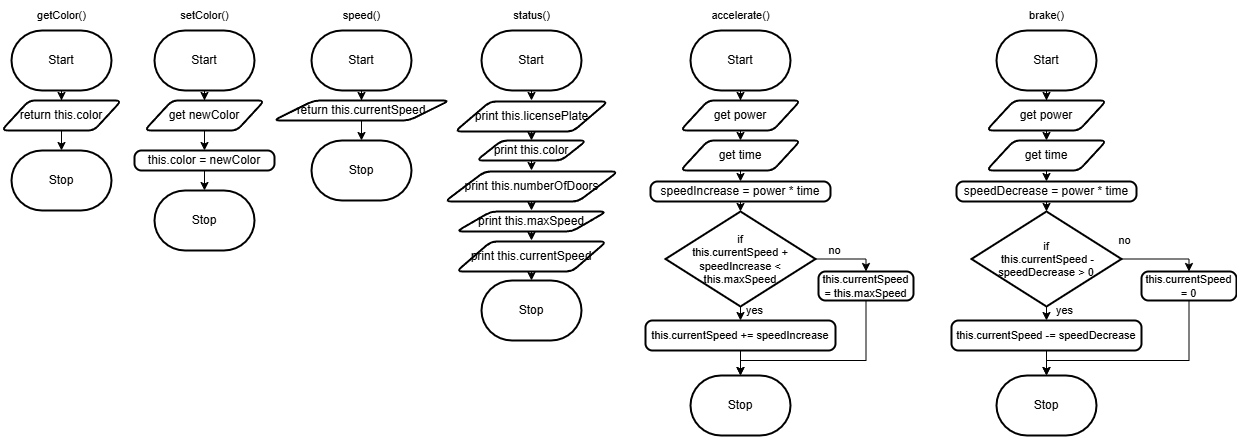

The diagram above was exported from draw.io. Its source (the exported page's mxGraphModel, read from the mxfile embedded in the PNG):
<mxGraphModel dx="1216" dy="658" grid="1" gridSize="10" guides="1" tooltips="1" connect="1" arrows="1" fold="1" page="1" pageScale="1" pageWidth="827" pageHeight="1169" math="0" shadow="0">
  <root>
    <mxCell id="0" />
    <mxCell id="1" parent="0" />
    <mxCell id="5" style="edgeStyle=orthogonalEdgeStyle;html=1;exitX=0.5;exitY=1;exitDx=0;exitDy=0;exitPerimeter=0;rounded=0;" parent="1" source="2" target="4" edge="1">
      <mxGeometry relative="1" as="geometry" />
    </mxCell>
    <mxCell id="2" value="Start" style="strokeWidth=2;html=1;shape=mxgraph.flowchart.terminator;whiteSpace=wrap;" parent="1" vertex="1">
      <mxGeometry x="17" y="180" width="100" height="60" as="geometry" />
    </mxCell>
    <mxCell id="3" value="Stop" style="strokeWidth=2;html=1;shape=mxgraph.flowchart.terminator;whiteSpace=wrap;" parent="1" vertex="1">
      <mxGeometry x="17" y="300" width="100" height="60" as="geometry" />
    </mxCell>
    <mxCell id="6" style="edgeStyle=orthogonalEdgeStyle;rounded=0;html=1;exitX=0.5;exitY=1;exitDx=0;exitDy=0;entryX=0.5;entryY=0;entryDx=0;entryDy=0;entryPerimeter=0;" parent="1" source="4" target="3" edge="1">
      <mxGeometry relative="1" as="geometry" />
    </mxCell>
    <mxCell id="4" value="return this.color" style="shape=parallelogram;html=1;strokeWidth=2;perimeter=parallelogramPerimeter;whiteSpace=wrap;rounded=1;arcSize=12;size=0.23;" parent="1" vertex="1">
      <mxGeometry x="7" y="250" width="120" height="30" as="geometry" />
    </mxCell>
    <mxCell id="7" style="edgeStyle=orthogonalEdgeStyle;html=1;exitX=0.5;exitY=1;exitDx=0;exitDy=0;exitPerimeter=0;rounded=0;" edge="1" parent="1" source="8" target="11">
      <mxGeometry relative="1" as="geometry" />
    </mxCell>
    <mxCell id="8" value="Start" style="strokeWidth=2;html=1;shape=mxgraph.flowchart.terminator;whiteSpace=wrap;" vertex="1" parent="1">
      <mxGeometry x="160" y="180" width="100" height="60" as="geometry" />
    </mxCell>
    <mxCell id="9" value="Stop" style="strokeWidth=2;html=1;shape=mxgraph.flowchart.terminator;whiteSpace=wrap;" vertex="1" parent="1">
      <mxGeometry x="160" y="340" width="100" height="60" as="geometry" />
    </mxCell>
    <mxCell id="13" style="edgeStyle=none;html=1;exitX=0.5;exitY=1;exitDx=0;exitDy=0;entryX=0.5;entryY=0;entryDx=0;entryDy=0;" edge="1" parent="1" source="11" target="12">
      <mxGeometry relative="1" as="geometry" />
    </mxCell>
    <mxCell id="11" value="get newColor" style="shape=parallelogram;html=1;strokeWidth=2;perimeter=parallelogramPerimeter;whiteSpace=wrap;rounded=1;arcSize=12;size=0.23;" vertex="1" parent="1">
      <mxGeometry x="150" y="250" width="120" height="30" as="geometry" />
    </mxCell>
    <mxCell id="14" style="edgeStyle=none;html=1;exitX=0.5;exitY=1;exitDx=0;exitDy=0;entryX=0.5;entryY=0;entryDx=0;entryDy=0;entryPerimeter=0;" edge="1" parent="1" source="12" target="9">
      <mxGeometry relative="1" as="geometry" />
    </mxCell>
    <mxCell id="12" value="this.color = newColor" style="rounded=1;whiteSpace=wrap;html=1;absoluteArcSize=1;arcSize=14;strokeWidth=2;" vertex="1" parent="1">
      <mxGeometry x="140" y="300" width="140" height="20" as="geometry" />
    </mxCell>
    <mxCell id="15" style="edgeStyle=orthogonalEdgeStyle;html=1;exitX=0.5;exitY=1;exitDx=0;exitDy=0;exitPerimeter=0;rounded=0;" edge="1" parent="1" source="16" target="19">
      <mxGeometry relative="1" as="geometry" />
    </mxCell>
    <mxCell id="16" value="Start" style="strokeWidth=2;html=1;shape=mxgraph.flowchart.terminator;whiteSpace=wrap;" vertex="1" parent="1">
      <mxGeometry x="317" y="180" width="100" height="60" as="geometry" />
    </mxCell>
    <mxCell id="17" value="Stop" style="strokeWidth=2;html=1;shape=mxgraph.flowchart.terminator;whiteSpace=wrap;" vertex="1" parent="1">
      <mxGeometry x="317" y="290" width="100" height="60" as="geometry" />
    </mxCell>
    <mxCell id="18" style="edgeStyle=orthogonalEdgeStyle;rounded=0;html=1;exitX=0.5;exitY=1;exitDx=0;exitDy=0;entryX=0.5;entryY=0;entryDx=0;entryDy=0;entryPerimeter=0;" edge="1" parent="1" source="19" target="17">
      <mxGeometry relative="1" as="geometry" />
    </mxCell>
    <mxCell id="19" value="return this.currentSpeed" style="shape=parallelogram;html=1;strokeWidth=2;perimeter=parallelogramPerimeter;whiteSpace=wrap;rounded=1;arcSize=12;size=0.23;" vertex="1" parent="1">
      <mxGeometry x="279" y="250" width="176" height="20" as="geometry" />
    </mxCell>
    <mxCell id="32" style="edgeStyle=none;html=1;exitX=0.5;exitY=1;exitDx=0;exitDy=0;" edge="1" parent="1" target="26">
      <mxGeometry relative="1" as="geometry">
        <mxPoint x="537" y="280" as="sourcePoint" />
      </mxGeometry>
    </mxCell>
    <mxCell id="25" value="print this.licensePlate" style="shape=parallelogram;html=1;strokeWidth=2;perimeter=parallelogramPerimeter;whiteSpace=wrap;rounded=1;arcSize=12;size=0.23;" vertex="1" parent="1">
      <mxGeometry x="460.5" y="251" width="153" height="30" as="geometry" />
    </mxCell>
    <mxCell id="33" style="edgeStyle=none;html=1;exitX=0.5;exitY=1;exitDx=0;exitDy=0;entryX=0.5;entryY=0;entryDx=0;entryDy=0;" edge="1" parent="1" source="26">
      <mxGeometry relative="1" as="geometry">
        <mxPoint x="537" y="320" as="targetPoint" />
      </mxGeometry>
    </mxCell>
    <mxCell id="26" value="print this.color" style="shape=parallelogram;html=1;strokeWidth=2;perimeter=parallelogramPerimeter;whiteSpace=wrap;rounded=1;arcSize=12;size=0.23;" vertex="1" parent="1">
      <mxGeometry x="482" y="290" width="110" height="20" as="geometry" />
    </mxCell>
    <mxCell id="35" style="edgeStyle=orthogonalEdgeStyle;html=1;exitX=0.5;exitY=1;exitDx=0;exitDy=0;entryX=0.5;entryY=0;entryDx=0;entryDy=0;rounded=0;" edge="1" parent="1">
      <mxGeometry relative="1" as="geometry">
        <mxPoint x="537" y="350" as="sourcePoint" />
        <mxPoint x="537" y="360" as="targetPoint" />
      </mxGeometry>
    </mxCell>
    <mxCell id="27" value="print&amp;nbsp;this.numberOfDoors" style="shape=parallelogram;html=1;strokeWidth=2;perimeter=parallelogramPerimeter;whiteSpace=wrap;rounded=1;arcSize=12;size=0.23;" vertex="1" parent="1">
      <mxGeometry x="450.5" y="321" width="173" height="30" as="geometry" />
    </mxCell>
    <mxCell id="39" style="edgeStyle=orthogonalEdgeStyle;rounded=0;html=1;exitX=0.5;exitY=1;exitDx=0;exitDy=0;entryX=0.5;entryY=0;entryDx=0;entryDy=0;entryPerimeter=0;" edge="1" parent="1" target="38">
      <mxGeometry relative="1" as="geometry">
        <mxPoint x="537" y="420" as="sourcePoint" />
      </mxGeometry>
    </mxCell>
    <mxCell id="28" value="print&amp;nbsp;this.currentSpeed" style="shape=parallelogram;html=1;strokeWidth=2;perimeter=parallelogramPerimeter;whiteSpace=wrap;rounded=1;arcSize=12;size=0.23;" vertex="1" parent="1">
      <mxGeometry x="462" y="391" width="150" height="30" as="geometry" />
    </mxCell>
    <mxCell id="37" style="edgeStyle=orthogonalEdgeStyle;rounded=0;html=1;exitX=0.5;exitY=1;exitDx=0;exitDy=0;entryX=0.5;entryY=0;entryDx=0;entryDy=0;" edge="1" parent="1">
      <mxGeometry relative="1" as="geometry">
        <mxPoint x="537" y="380" as="sourcePoint" />
        <mxPoint x="537" y="390" as="targetPoint" />
      </mxGeometry>
    </mxCell>
    <mxCell id="29" value="print this.maxSpeed" style="shape=parallelogram;html=1;strokeWidth=2;perimeter=parallelogramPerimeter;whiteSpace=wrap;rounded=1;arcSize=12;size=0.23;" vertex="1" parent="1">
      <mxGeometry x="462" y="361" width="150" height="20" as="geometry" />
    </mxCell>
    <mxCell id="31" style="edgeStyle=none;html=1;exitX=0.5;exitY=1;exitDx=0;exitDy=0;exitPerimeter=0;entryX=0.5;entryY=0;entryDx=0;entryDy=0;" edge="1" parent="1" source="30">
      <mxGeometry relative="1" as="geometry">
        <mxPoint x="537" y="250" as="targetPoint" />
      </mxGeometry>
    </mxCell>
    <mxCell id="30" value="Start" style="strokeWidth=2;html=1;shape=mxgraph.flowchart.terminator;whiteSpace=wrap;" vertex="1" parent="1">
      <mxGeometry x="487" y="180" width="100" height="60" as="geometry" />
    </mxCell>
    <mxCell id="38" value="Stop" style="strokeWidth=2;html=1;shape=mxgraph.flowchart.terminator;whiteSpace=wrap;" vertex="1" parent="1">
      <mxGeometry x="487" y="430" width="100" height="60" as="geometry" />
    </mxCell>
    <mxCell id="51" style="edgeStyle=orthogonalEdgeStyle;html=1;exitX=0.5;exitY=1;exitDx=0;exitDy=0;exitPerimeter=0;rounded=0;" edge="1" parent="1" source="52" target="55">
      <mxGeometry relative="1" as="geometry" />
    </mxCell>
    <mxCell id="52" value="Start" style="strokeWidth=2;html=1;shape=mxgraph.flowchart.terminator;whiteSpace=wrap;" vertex="1" parent="1">
      <mxGeometry x="696" y="180" width="100" height="60" as="geometry" />
    </mxCell>
    <mxCell id="53" value="Stop" style="strokeWidth=2;html=1;shape=mxgraph.flowchart.terminator;whiteSpace=wrap;" vertex="1" parent="1">
      <mxGeometry x="696" y="525" width="100" height="60" as="geometry" />
    </mxCell>
    <mxCell id="60" style="edgeStyle=orthogonalEdgeStyle;shape=connector;rounded=0;html=1;exitX=0.5;exitY=1;exitDx=0;exitDy=0;entryX=0.5;entryY=0;entryDx=0;entryDy=0;labelBackgroundColor=default;strokeColor=default;fontFamily=Helvetica;fontSize=11;fontColor=default;endArrow=classic;" edge="1" parent="1" source="55" target="58">
      <mxGeometry relative="1" as="geometry" />
    </mxCell>
    <mxCell id="55" value="get power" style="shape=parallelogram;html=1;strokeWidth=2;perimeter=parallelogramPerimeter;whiteSpace=wrap;rounded=1;arcSize=12;size=0.23;" vertex="1" parent="1">
      <mxGeometry x="686" y="250" width="120" height="30" as="geometry" />
    </mxCell>
    <mxCell id="65" style="edgeStyle=orthogonalEdgeStyle;shape=connector;rounded=0;html=1;exitX=0.5;exitY=1;exitDx=0;exitDy=0;entryX=0.5;entryY=0;entryDx=0;entryDy=0;entryPerimeter=0;labelBackgroundColor=default;strokeColor=default;fontFamily=Helvetica;fontSize=11;fontColor=default;endArrow=classic;" edge="1" parent="1" source="57" target="62">
      <mxGeometry relative="1" as="geometry" />
    </mxCell>
    <mxCell id="57" value="speedIncrease = power * time" style="rounded=1;whiteSpace=wrap;html=1;absoluteArcSize=1;arcSize=14;strokeWidth=2;" vertex="1" parent="1">
      <mxGeometry x="656" y="331" width="180" height="20" as="geometry" />
    </mxCell>
    <mxCell id="61" style="edgeStyle=orthogonalEdgeStyle;shape=connector;rounded=0;html=1;exitX=0.5;exitY=1;exitDx=0;exitDy=0;entryX=0.5;entryY=0;entryDx=0;entryDy=0;labelBackgroundColor=default;strokeColor=default;fontFamily=Helvetica;fontSize=11;fontColor=default;endArrow=classic;" edge="1" parent="1" source="58" target="57">
      <mxGeometry relative="1" as="geometry" />
    </mxCell>
    <mxCell id="58" value="get time" style="shape=parallelogram;html=1;strokeWidth=2;perimeter=parallelogramPerimeter;whiteSpace=wrap;rounded=1;arcSize=12;size=0.23;" vertex="1" parent="1">
      <mxGeometry x="686" y="290" width="120" height="30" as="geometry" />
    </mxCell>
    <mxCell id="66" style="edgeStyle=orthogonalEdgeStyle;shape=connector;rounded=0;html=1;exitX=0.5;exitY=1;exitDx=0;exitDy=0;exitPerimeter=0;entryX=0.5;entryY=0;entryDx=0;entryDy=0;labelBackgroundColor=default;strokeColor=default;fontFamily=Helvetica;fontSize=11;fontColor=default;endArrow=classic;" edge="1" parent="1" source="62" target="63">
      <mxGeometry relative="1" as="geometry" />
    </mxCell>
    <mxCell id="67" style="edgeStyle=orthogonalEdgeStyle;shape=connector;rounded=0;html=1;exitX=1;exitY=0.5;exitDx=0;exitDy=0;exitPerimeter=0;entryX=0.5;entryY=0;entryDx=0;entryDy=0;labelBackgroundColor=default;strokeColor=default;fontFamily=Helvetica;fontSize=11;fontColor=default;endArrow=classic;" edge="1" parent="1" source="62" target="64">
      <mxGeometry relative="1" as="geometry" />
    </mxCell>
    <mxCell id="62" value="if&lt;br&gt;this.currentSpeed + speedIncrease &amp;lt; this.maxSpeed" style="strokeWidth=2;html=1;shape=mxgraph.flowchart.decision;whiteSpace=wrap;fontFamily=Helvetica;fontSize=11;fontColor=default;" vertex="1" parent="1">
      <mxGeometry x="671" y="361" width="150" height="95" as="geometry" />
    </mxCell>
    <mxCell id="69" style="edgeStyle=orthogonalEdgeStyle;shape=connector;rounded=0;html=1;exitX=0.5;exitY=1;exitDx=0;exitDy=0;entryX=0.5;entryY=0;entryDx=0;entryDy=0;entryPerimeter=0;labelBackgroundColor=default;strokeColor=default;fontFamily=Helvetica;fontSize=11;fontColor=default;endArrow=classic;" edge="1" parent="1" source="63" target="53">
      <mxGeometry relative="1" as="geometry" />
    </mxCell>
    <mxCell id="63" value="this.currentSpeed += speedIncrease" style="rounded=1;whiteSpace=wrap;html=1;absoluteArcSize=1;arcSize=14;strokeWidth=2;fontFamily=Helvetica;fontSize=11;fontColor=default;" vertex="1" parent="1">
      <mxGeometry x="651" y="470" width="190" height="30" as="geometry" />
    </mxCell>
    <mxCell id="70" style="edgeStyle=orthogonalEdgeStyle;shape=connector;rounded=0;html=1;exitX=0.5;exitY=1;exitDx=0;exitDy=0;entryX=0.5;entryY=0;entryDx=0;entryDy=0;entryPerimeter=0;labelBackgroundColor=default;strokeColor=default;fontFamily=Helvetica;fontSize=11;fontColor=default;endArrow=classic;" edge="1" parent="1" source="64" target="53">
      <mxGeometry relative="1" as="geometry">
        <Array as="points">
          <mxPoint x="872" y="510" />
          <mxPoint x="746" y="510" />
        </Array>
      </mxGeometry>
    </mxCell>
    <mxCell id="64" value="this.currentSpeed = this.maxSpeed" style="rounded=1;whiteSpace=wrap;html=1;absoluteArcSize=1;arcSize=14;strokeWidth=2;fontFamily=Helvetica;fontSize=11;fontColor=default;" vertex="1" parent="1">
      <mxGeometry x="824" y="421" width="95" height="29" as="geometry" />
    </mxCell>
    <mxCell id="71" style="edgeStyle=orthogonalEdgeStyle;html=1;exitX=0.5;exitY=1;exitDx=0;exitDy=0;exitPerimeter=0;rounded=0;" edge="1" parent="1" source="72" target="75">
      <mxGeometry relative="1" as="geometry" />
    </mxCell>
    <mxCell id="72" value="Start" style="strokeWidth=2;html=1;shape=mxgraph.flowchart.terminator;whiteSpace=wrap;" vertex="1" parent="1">
      <mxGeometry x="1002" y="180" width="100" height="60" as="geometry" />
    </mxCell>
    <mxCell id="73" value="Stop" style="strokeWidth=2;html=1;shape=mxgraph.flowchart.terminator;whiteSpace=wrap;" vertex="1" parent="1">
      <mxGeometry x="1002" y="525" width="100" height="60" as="geometry" />
    </mxCell>
    <mxCell id="74" style="edgeStyle=orthogonalEdgeStyle;shape=connector;rounded=0;html=1;exitX=0.5;exitY=1;exitDx=0;exitDy=0;entryX=0.5;entryY=0;entryDx=0;entryDy=0;labelBackgroundColor=default;strokeColor=default;fontFamily=Helvetica;fontSize=11;fontColor=default;endArrow=classic;" edge="1" parent="1" source="75" target="79">
      <mxGeometry relative="1" as="geometry" />
    </mxCell>
    <mxCell id="75" value="get power" style="shape=parallelogram;html=1;strokeWidth=2;perimeter=parallelogramPerimeter;whiteSpace=wrap;rounded=1;arcSize=12;size=0.23;" vertex="1" parent="1">
      <mxGeometry x="992" y="250" width="120" height="30" as="geometry" />
    </mxCell>
    <mxCell id="76" style="edgeStyle=orthogonalEdgeStyle;shape=connector;rounded=0;html=1;exitX=0.5;exitY=1;exitDx=0;exitDy=0;entryX=0.5;entryY=0;entryDx=0;entryDy=0;entryPerimeter=0;labelBackgroundColor=default;strokeColor=default;fontFamily=Helvetica;fontSize=11;fontColor=default;endArrow=classic;" edge="1" parent="1" source="77" target="82">
      <mxGeometry relative="1" as="geometry" />
    </mxCell>
    <mxCell id="77" value="speedDecrease = power * time" style="rounded=1;whiteSpace=wrap;html=1;absoluteArcSize=1;arcSize=14;strokeWidth=2;" vertex="1" parent="1">
      <mxGeometry x="962" y="331" width="180" height="20" as="geometry" />
    </mxCell>
    <mxCell id="78" style="edgeStyle=orthogonalEdgeStyle;shape=connector;rounded=0;html=1;exitX=0.5;exitY=1;exitDx=0;exitDy=0;entryX=0.5;entryY=0;entryDx=0;entryDy=0;labelBackgroundColor=default;strokeColor=default;fontFamily=Helvetica;fontSize=11;fontColor=default;endArrow=classic;" edge="1" parent="1" source="79" target="77">
      <mxGeometry relative="1" as="geometry" />
    </mxCell>
    <mxCell id="79" value="get time" style="shape=parallelogram;html=1;strokeWidth=2;perimeter=parallelogramPerimeter;whiteSpace=wrap;rounded=1;arcSize=12;size=0.23;" vertex="1" parent="1">
      <mxGeometry x="992" y="290" width="120" height="30" as="geometry" />
    </mxCell>
    <mxCell id="80" style="edgeStyle=orthogonalEdgeStyle;shape=connector;rounded=0;html=1;exitX=0.5;exitY=1;exitDx=0;exitDy=0;exitPerimeter=0;entryX=0.5;entryY=0;entryDx=0;entryDy=0;labelBackgroundColor=default;strokeColor=default;fontFamily=Helvetica;fontSize=11;fontColor=default;endArrow=classic;" edge="1" parent="1" source="82" target="84">
      <mxGeometry relative="1" as="geometry" />
    </mxCell>
    <mxCell id="81" style="edgeStyle=orthogonalEdgeStyle;shape=connector;rounded=0;html=1;exitX=1;exitY=0.5;exitDx=0;exitDy=0;exitPerimeter=0;entryX=0.5;entryY=0;entryDx=0;entryDy=0;labelBackgroundColor=default;strokeColor=default;fontFamily=Helvetica;fontSize=11;fontColor=default;endArrow=classic;" edge="1" parent="1" source="82" target="86">
      <mxGeometry relative="1" as="geometry" />
    </mxCell>
    <mxCell id="82" value="if&lt;br&gt;&amp;nbsp;this.currentSpeed - speedDecrease &amp;gt; 0" style="strokeWidth=2;html=1;shape=mxgraph.flowchart.decision;whiteSpace=wrap;fontFamily=Helvetica;fontSize=11;fontColor=default;" vertex="1" parent="1">
      <mxGeometry x="977" y="361" width="150" height="95" as="geometry" />
    </mxCell>
    <mxCell id="83" style="edgeStyle=orthogonalEdgeStyle;shape=connector;rounded=0;html=1;exitX=0.5;exitY=1;exitDx=0;exitDy=0;entryX=0.5;entryY=0;entryDx=0;entryDy=0;entryPerimeter=0;labelBackgroundColor=default;strokeColor=default;fontFamily=Helvetica;fontSize=11;fontColor=default;endArrow=classic;" edge="1" parent="1" source="84" target="73">
      <mxGeometry relative="1" as="geometry" />
    </mxCell>
    <mxCell id="84" value="this.currentSpeed -= speedDecrease" style="rounded=1;whiteSpace=wrap;html=1;absoluteArcSize=1;arcSize=14;strokeWidth=2;fontFamily=Helvetica;fontSize=11;fontColor=default;" vertex="1" parent="1">
      <mxGeometry x="957" y="470" width="190" height="30" as="geometry" />
    </mxCell>
    <mxCell id="85" style="edgeStyle=orthogonalEdgeStyle;shape=connector;rounded=0;html=1;exitX=0.5;exitY=1;exitDx=0;exitDy=0;entryX=0.5;entryY=0;entryDx=0;entryDy=0;entryPerimeter=0;labelBackgroundColor=default;strokeColor=default;fontFamily=Helvetica;fontSize=11;fontColor=default;endArrow=classic;" edge="1" parent="1" source="86" target="73">
      <mxGeometry relative="1" as="geometry">
        <Array as="points">
          <mxPoint x="1195" y="510" />
          <mxPoint x="1052" y="510" />
        </Array>
      </mxGeometry>
    </mxCell>
    <mxCell id="86" value="this.currentSpeed = 0" style="rounded=1;whiteSpace=wrap;html=1;absoluteArcSize=1;arcSize=14;strokeWidth=2;fontFamily=Helvetica;fontSize=11;fontColor=default;" vertex="1" parent="1">
      <mxGeometry x="1147" y="421" width="95" height="29" as="geometry" />
    </mxCell>
    <mxCell id="87" value="no" style="text;html=1;align=center;verticalAlign=middle;resizable=0;points=[];autosize=1;strokeColor=none;fillColor=none;fontSize=11;fontFamily=Helvetica;fontColor=default;" vertex="1" parent="1">
      <mxGeometry x="820" y="385" width="40" height="30" as="geometry" />
    </mxCell>
    <mxCell id="88" value="yes" style="text;html=1;align=center;verticalAlign=middle;resizable=0;points=[];autosize=1;strokeColor=none;fillColor=none;fontSize=11;fontFamily=Helvetica;fontColor=default;" vertex="1" parent="1">
      <mxGeometry x="740" y="445" width="40" height="30" as="geometry" />
    </mxCell>
    <mxCell id="89" value="no" style="text;html=1;align=center;verticalAlign=middle;resizable=0;points=[];autosize=1;strokeColor=none;fillColor=none;fontSize=11;fontFamily=Helvetica;fontColor=default;" vertex="1" parent="1">
      <mxGeometry x="1110" y="375" width="40" height="30" as="geometry" />
    </mxCell>
    <mxCell id="90" value="yes" style="text;html=1;align=center;verticalAlign=middle;resizable=0;points=[];autosize=1;strokeColor=none;fillColor=none;fontSize=11;fontFamily=Helvetica;fontColor=default;" vertex="1" parent="1">
      <mxGeometry x="1050" y="445" width="40" height="30" as="geometry" />
    </mxCell>
    <mxCell id="91" value="brake()" style="text;html=1;align=center;verticalAlign=middle;resizable=0;points=[];autosize=1;strokeColor=none;fillColor=none;fontSize=11;fontFamily=Helvetica;fontColor=default;" vertex="1" parent="1">
      <mxGeometry x="1022" y="150" width="60" height="30" as="geometry" />
    </mxCell>
    <mxCell id="92" value="accelerate()" style="text;html=1;align=center;verticalAlign=middle;resizable=0;points=[];autosize=1;strokeColor=none;fillColor=none;fontSize=11;fontFamily=Helvetica;fontColor=default;" vertex="1" parent="1">
      <mxGeometry x="706" y="150" width="80" height="30" as="geometry" />
    </mxCell>
    <mxCell id="93" value="status()" style="text;html=1;align=center;verticalAlign=middle;resizable=0;points=[];autosize=1;strokeColor=none;fillColor=none;fontSize=11;fontFamily=Helvetica;fontColor=default;" vertex="1" parent="1">
      <mxGeometry x="507" y="150" width="60" height="30" as="geometry" />
    </mxCell>
    <mxCell id="94" value="speed()" style="text;html=1;align=center;verticalAlign=middle;resizable=0;points=[];autosize=1;strokeColor=none;fillColor=none;fontSize=11;fontFamily=Helvetica;fontColor=default;" vertex="1" parent="1">
      <mxGeometry x="337" y="150" width="60" height="30" as="geometry" />
    </mxCell>
    <mxCell id="95" value="setColor()" style="text;html=1;align=center;verticalAlign=middle;resizable=0;points=[];autosize=1;strokeColor=none;fillColor=none;fontSize=11;fontFamily=Helvetica;fontColor=default;" vertex="1" parent="1">
      <mxGeometry x="175" y="150" width="70" height="30" as="geometry" />
    </mxCell>
    <mxCell id="96" value="getColor()" style="text;html=1;align=center;verticalAlign=middle;resizable=0;points=[];autosize=1;strokeColor=none;fillColor=none;fontSize=11;fontFamily=Helvetica;fontColor=default;" vertex="1" parent="1">
      <mxGeometry x="32" y="150" width="70" height="30" as="geometry" />
    </mxCell>
  </root>
</mxGraphModel>